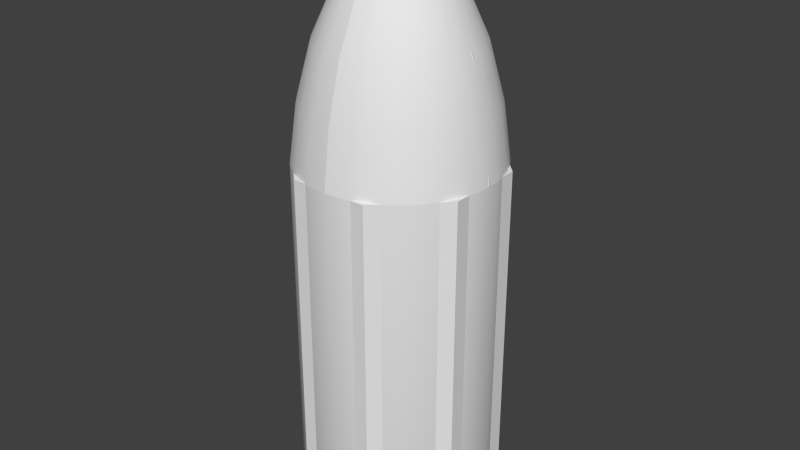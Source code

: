 # Source: fairing.blend  (saved by Blender 2.71.6; exported with 4.5.12 LTS)
import bpy
from mathutils import Matrix  # noqa: F401  (used for matrix-valued properties, if any)

bpy.ops.wm.read_factory_settings(use_empty=True)
scene = bpy.context.scene
scene.name = 'Scene'

# ---- collections
col_collection_1 = bpy.data.collections.new('Collection 1'); scene.collection.children.link(col_collection_1)

# ---- node groups
ng_auto_smooth = bpy.data.node_groups.new('Auto Smooth', 'GeometryNodeTree')
_s = ng_auto_smooth.interface.new_socket(name='Geometry', in_out='OUTPUT', socket_type='NodeSocketGeometry')
_s = ng_auto_smooth.interface.new_socket(name='Geometry', in_out='INPUT', socket_type='NodeSocketGeometry')
_s = ng_auto_smooth.interface.new_socket(name='Angle', in_out='INPUT', socket_type='NodeSocketFloat')
_s.subtype = 'ANGLE'
_s.min_value = 0.0
_s.max_value = 3.142
ng_auto_smooth.is_modifier = True
_N = ng_auto_smooth.nodes; _L = ng_auto_smooth.links
n0 = _N.new('NodeGroupOutput'); n0.name = 'Group Output'; n0.location = (480, -100)
n1 = _N.new('NodeGroupInput'); n1.name = 'Group Input'; n1.location = (-420, -300)
n2 = _N.new('NodeGroupInput'); n2.name = 'Group Input.001'; n2.location = (-60, -100)
n3 = _N.new('GeometryNodeSetShadeSmooth'); n3.name = 'Set Shade Smooth'; n3.location = (120, -100)
n3.domain = 'EDGE'
n4 = _N.new('GeometryNodeSetShadeSmooth'); n4.name = 'Set Shade Smooth.001'; n4.location = (300, -100)
n5 = _N.new('GeometryNodeInputMeshEdgeAngle'); n5.name = 'Edge Angle'; n5.location = (-420, -220)
n6 = _N.new('GeometryNodeInputEdgeSmooth'); n6.name = 'Is Edge Smooth'; n6.location = (-60, -160)
n7 = _N.new('GeometryNodeInputShadeSmooth'); n7.name = 'Is Face Smooth'; n7.location = (-240, -340)
n8 = _N.new('FunctionNodeBooleanMath'); n8.name = 'Boolean Math'; n8.location = (-60, -220)
n9 = _N.new('FunctionNodeCompare'); n9.name = 'Compare'; n9.location = (-240, -180)
n9.operation = 'LESS_EQUAL'
_L.new(n5.outputs[0], n9.inputs[0])
_L.new(n4.outputs[0], n0.inputs[0])
_L.new(n1.outputs[1], n9.inputs[1])
_L.new(n9.outputs[0], n8.inputs[0])
_L.new(n7.outputs[0], n8.inputs[1])
_L.new(n2.outputs[0], n3.inputs[0])
_L.new(n6.outputs[0], n3.inputs[1])
_L.new(n3.outputs[0], n4.inputs[0])
_L.new(n8.outputs[0], n3.inputs[2])
n0.is_active_output = True

# ---- world
world_world = bpy.data.worlds.new('World'); scene.world = world_world
world_world.color = (0.05088, 0.05088, 0.05088)
world_world.use_sun_shadow = False
world_world.sun_shadow_jitter_overblur = 0.0
world_world.cycles.sampling_method = 'MANUAL'
world_world.cycles.sample_map_resolution = 256

# ---- meshes
me_cylinder_005 = bpy.data.meshes.new('Cylinder.005')
me_cylinder_005.from_pydata([(0.4627, 0.5223, 1.125), (0.167, 0.6775, 1.125), (0.6927, 0.08411, 1.125), (0.5743, 0.3964, 1.125), (0.5743, -0.3964, 1.125), (0.6927, -0.08412, 1.125), (0.167, -0.6775, 1.125), (0.4627, -0.5223, 1.125), (0.3243, -0.6179, 1.125), (0.2151, 0.6382, 1.125), (0.2992, 0.6033, 1.125), (0.3243, 0.6179, 1.125), (0.6033, 0.2992, 1.125), (0.6382, 0.2151, 1.125), (0.6525, 0.2474, 1.125), (0.6382, -0.2151, 1.125), (0.6033, -0.2992, 1.125), (0.6525, -0.2475, 1.125), (0.2992, -0.6033, 1.125), (0.2151, -0.6382, 1.125), (0.2992, 0.6033, -1.087), (0.2151, 0.6382, -1.087), (0.6382, 0.2151, -1.087), (0.6033, 0.2992, -1.087), (0.6033, -0.2992, -1.087), (0.6382, -0.2151, -1.087), (0.2151, -0.6382, -1.087), (0.2992, -0.6033, -1.087), (0.167, 0.6775, -1.087), (0.1474, 0.5978, -1.326), (0.4627, 0.5223, -1.087), (0.4083, 0.4609, -1.326), (0.3243, 0.6179, -1.087), (0.2861, 0.5452, -1.326), (0.5743, 0.3964, -1.087), (0.5067, 0.3498, -1.326), (0.6927, 0.08411, -1.087), (0.6113, 0.07422, -1.326), (0.6525, 0.2475, -1.087), (0.5757, 0.2183, -1.326), (0.6927, -0.08411, -1.087), (0.6113, -0.07422, -1.326), (0.5743, -0.3964, -1.087), (0.5067, -0.3498, -1.326), (0.6525, -0.2475, -1.087), (0.5757, -0.2183, -1.326), (0.4627, -0.5223, -1.087), (0.4083, -0.4609, -1.326), (0.167, -0.6775, -1.087), (0.1474, -0.5978, -1.326), (0.3243, -0.6179, -1.087), (0.2861, -0.5452, -1.326), (1.123e-08, -0.6157, -1.326), (-1.49e-08, 0.6382, 1.125), (-1.577e-08, -0.6382, 1.125), (-1.49e-08, 0.6382, -1.087), (-3.96e-11, 0.6978, -1.087), (-3.561e-09, -0.6978, 1.125), (-1.577e-08, -0.6382, -1.087), (-2.853e-08, 0.6978, 1.125), (4.625e-09, -0.6978, -1.087), (-4.295e-10, 0.6157, -1.326), (0.1474, 0.5978, -1.364), (0.4083, 0.4609, -1.364), (0.2861, 0.5452, -1.364), (0.5067, 0.3498, -1.364), (0.6113, 0.07422, -1.364), (0.5757, 0.2183, -1.364), (0.6113, -0.07422, -1.364), (0.5067, -0.3498, -1.364), (0.5757, -0.2183, -1.364), (0.4083, -0.4609, -1.364), (0.1474, -0.5978, -1.364), (0.2861, -0.5452, -1.364), (1.123e-08, -0.6157, -1.364), (-4.295e-10, 0.6157, -1.364), (0.1376, 0.5583, -1.364), (0.3813, 0.4304, -1.364), (0.2672, 0.5091, -1.364), (0.4732, 0.3266, -1.364), (0.5708, 0.06931, -1.364), (0.5376, 0.2039, -1.364), (0.5708, -0.06931, -1.364), (0.4732, -0.3266, -1.364), (0.5376, -0.2039, -1.364), (0.3813, -0.4304, -1.364), (0.1376, -0.5583, -1.364), (0.2672, -0.5091, -1.364), (1.048e-08, -0.575, -1.364), (-4.011e-10, 0.575, -1.364), (0.1288, 0.5227, -1.339), (0.357, 0.403, -1.339), (0.2502, 0.4767, -1.339), (0.443, 0.3058, -1.339), (0.5344, 0.06489, -1.339), (0.5034, 0.1909, -1.339), (0.5344, -0.06489, -1.339), (0.443, -0.3058, -1.339), (0.5034, -0.1909, -1.339), (0.357, -0.403, -1.339), (0.1288, -0.5227, -1.339), (0.2502, -0.4767, -1.339), (9.815e-09, -0.5383, -1.339), (-3.755e-10, 0.5383, -1.339), (0.08565, 0.3475, -1.339), (0.2373, 0.2679, -1.339), (0.1663, 0.3169, -1.339), (0.2945, 0.2033, -1.339), (0.3553, 0.04314, -1.339), (0.3346, 0.1269, -1.339), (0.3553, -0.04314, -1.339), (0.2945, -0.2033, -1.339), (0.3346, -0.1269, -1.339), (0.2373, -0.2679, -1.339), (0.08565, -0.3475, -1.339), (0.1663, -0.3169, -1.339), (6.525e-09, -0.3579, -1.339), (-2.496e-10, 0.3579, -1.339), (0.07528, 0.3054, -1.364), (0.2086, 0.2355, -1.364), (0.1462, 0.2785, -1.364), (0.2589, 0.1787, -1.364), (0.3123, 0.03792, -1.364), (0.2941, 0.1116, -1.364), (0.3123, -0.03792, -1.364), (0.2589, -0.1787, -1.364), (0.2941, -0.1116, -1.364), (0.2086, -0.2355, -1.364), (0.07528, -0.3054, -1.364), (0.1462, -0.2785, -1.364), (5.736e-09, -0.3146, -1.364), (-2.194e-10, 0.3146, -1.364)], [], [(6, 48, 50, 8), (20, 21, 55, 58, 26, 27, 24, 25, 22, 23), (12, 10, 20, 23), (15, 13, 22, 25), (18, 16, 24, 27), (30, 0, 3, 34), (36, 2, 5, 40), (8, 50, 46, 7), (42, 4, 7, 46), (48, 6, 57, 60), (9, 10, 11), (12, 13, 14), (15, 16, 17), (20, 10, 9, 21), (18, 27, 26, 19), (15, 25, 24, 16), (12, 23, 22, 13), (9, 53, 55, 21), (29, 28, 32, 33), (39, 38, 36, 37), (35, 34, 38, 39), (45, 44, 42, 43), (41, 40, 44, 45), (51, 50, 48, 49), (47, 46, 50, 51), (35, 31, 30, 34), (41, 37, 36, 40), (47, 43, 42, 46), (52, 49, 48, 60), (29, 61, 56, 28), (56, 59, 1, 28), (54, 19, 26, 58), (11, 32, 28, 1), (0, 30, 32, 11), (2, 36, 38, 14), (4, 42, 44, 17), (11, 10, 12, 14, 3, 0), (8, 19, 54, 57, 6), (17, 16, 18, 8, 7, 4), (59, 53, 9, 11, 1), (14, 13, 15, 17, 5, 2), (14, 38, 34, 3), (17, 44, 40, 5), (18, 19, 8), (33, 32, 30, 31), (47, 71, 69, 43), (43, 69, 70, 45), (33, 64, 62, 29), (45, 70, 68, 41), (41, 68, 66, 37), (37, 66, 67, 39), (49, 72, 73, 51), (39, 67, 65, 35), (29, 62, 75, 61), (52, 74, 72, 49), (35, 65, 63, 31), (51, 73, 71, 47), (33, 31, 63, 64), (62, 76, 89, 75), (73, 87, 85, 71), (66, 80, 81, 67), (74, 88, 86, 72), (72, 86, 87, 73), (64, 78, 76, 62), (71, 85, 83, 69), (70, 84, 82, 68), (64, 63, 77, 78), (68, 82, 80, 66), (69, 83, 84, 70), (65, 79, 77, 63), (67, 81, 79, 65), (85, 99, 97, 83), (84, 98, 96, 82), (78, 77, 91, 92), (82, 96, 94, 80), (83, 97, 98, 84), (79, 93, 91, 77), (81, 95, 93, 79), (76, 90, 103, 89), (87, 101, 99, 85), (80, 94, 95, 81), (88, 102, 100, 86), (86, 100, 101, 87), (78, 92, 90, 76), (93, 107, 105, 91), (95, 109, 107, 93), (90, 104, 117, 103), (101, 115, 113, 99), (94, 108, 109, 95), (102, 116, 114, 100), (100, 114, 115, 101), (92, 106, 104, 90), (99, 113, 111, 97), (98, 112, 110, 96), (92, 91, 105, 106), (96, 110, 108, 94), (97, 111, 112, 98), (116, 130, 128, 114), (114, 128, 129, 115), (106, 120, 118, 104), (113, 127, 125, 111), (112, 126, 124, 110), (106, 105, 119, 120), (110, 124, 122, 108), (111, 125, 126, 112), (107, 121, 119, 105), (109, 123, 121, 107), (104, 118, 131, 117), (115, 129, 127, 113), (108, 122, 123, 109), (119, 121, 123, 122, 124, 126, 125, 127, 129, 128, 130, 131, 118, 120)])
me_cylinder_005.polygons.foreach_set('use_smooth', [1, 0, 1, 1, 1, 1, 1, 1, 1, 1, 0, 0, 0, 1, 1, 1, 1, 1, 1, 1, 1, 1, 1, 1, 1, 1, 1, 1, 1, 1, 1, 1, 1, 1, 1, 1, 0, 0, 0, 0, 0, 1, 1, 0, 1, 1, 1, 1, 1, 1, 1, 1, 1, 1, 1, 1, 1, 1, 1, 1, 1, 1, 1, 1, 1, 1, 0, 1, 1, 1, 1, 1, 1, 1, 1, 1, 1, 1, 1, 1, 1, 1, 1, 1, 1, 1, 1, 1, 1, 1, 1, 1, 1, 1, 0, 1, 1, 1, 1, 1, 1, 1, 1, 1, 1, 1, 1, 1, 1, 1, 1])
_k = set([(0, 3), (0, 11), (1, 11), (1, 59), (2, 5), (2, 14), (3, 14), (4, 7), (4, 17), (5, 17), (6, 8), (6, 57), (7, 8), (9, 10), (9, 53), (10, 12), (12, 13), (13, 15), (15, 16), (16, 18), (18, 19), (19, 54), (20, 21), (20, 23), (21, 55), (22, 23), (22, 25), (24, 25), (24, 27), (26, 27), (26, 58), (29, 33), (29, 61), (31, 33), (31, 35), (35, 39), (37, 39), (37, 41), (41, 45), (43, 45), (43, 47), (47, 51), (49, 51), (49, 52), (62, 64), (62, 75), (63, 64), (63, 65), (65, 67), (66, 67), (66, 68), (68, 70), (69, 70), (69, 71), (71, 73), (72, 73), (72, 74), (76, 78), (76, 89), (77, 78), (77, 79), (79, 81), (80, 81), (80, 82), (82, 84), (83, 84), (83, 85), (85, 87), (86, 87), (86, 88), (90, 92), (90, 103), (91, 92), (91, 93), (93, 95), (94, 95), (94, 96), (96, 98), (97, 98), (97, 99), (99, 101), (100, 101), (100, 102), (104, 106), (104, 117), (105, 106), (105, 107), (107, 109), (108, 109), (108, 110), (110, 112), (111, 112), (111, 113), (113, 115), (114, 115), (114, 116), (118, 120), (118, 131), (119, 120), (119, 121), (121, 123), (122, 123), (122, 124), (124, 126), (125, 126), (125, 127), (127, 129), (128, 129), (128, 130)])
me_cylinder_005.attributes.new('sharp_edge', 'BOOLEAN', 'EDGE').data.foreach_set('value', [ (min(e.vertices), max(e.vertices)) in _k for e in me_cylinder_005.edges])
_uv = me_cylinder_005.uv_layers.new(name='UVMap')
_uv.uv.foreach_set('vector', [0.01099, 0.06075, 0.4681, 0.06075, 0.4681, 0.09555, 0.01099, 0.09555, 0.7982, 0.9278, 0.8061, 0.9468, 0.8061, 0.9956, 0.5171, 0.9956, 0.5171, 0.9468, 0.5249, 0.9278, 0.5938, 0.8589, 0.6129, 0.851, 0.7103, 0.851, 0.7293, 0.8589, 0.005331, 0.6893, 0.005331, 0.5919, 0.5063, 0.5919, 0.5063, 0.6893, 0.005331, 0.8073, 0.005331, 0.7099, 0.5063, 0.7099, 0.5063, 0.8073, 0.005331, 0.9253, 0.005331, 0.8279, 0.5063, 0.8279, 0.5063, 0.9253, 0.4681, 0.3726, 0.01099, 0.3726, 0.01099, 0.3381, 0.4681, 0.3381, 0.4681, 0.2688, 0.01099, 0.2688, 0.01099, 0.2341, 0.4681, 0.2341, 0.01099, 0.09555, 0.4681, 0.09555, 0.4681, 0.1302, 0.01099, 0.1302, 0.4681, 0.1648, 0.01099, 0.1648, 0.01099, 0.1302, 0.4681, 0.1302, 0.4681, 0.06075, 0.01099, 0.06075, 0.01099, 0.02596, 0.4681, 0.02596, 0.002693, 0.4293, 0.002694, 0.4076, 0.01099, 0.4072, 0.004843, 0.3178, 0.004606, 0.2974, 0.01099, 0.3034, 0.004442, 0.2051, 0.004706, 0.1847, 0.01099, 0.1994, 0.5063, 0.5919, 0.005331, 0.5919, 0.005332, 0.5712, 0.5063, 0.5712, 0.005331, 0.9253, 0.5063, 0.9253, 0.5063, 0.946, 0.005331, 0.946, 0.005331, 0.8073, 0.5063, 0.8073, 0.5063, 0.8279, 0.005331, 0.8279, 0.005331, 0.6893, 0.5063, 0.6893, 0.5063, 0.7099, 0.005331, 0.7099, 0.005332, 0.5712, 0.005332, 0.5225, 0.5063, 0.5225, 0.5063, 0.5712, 0.5208, 0.4415, 0.4681, 0.442, 0.4681, 0.4072, 0.5208, 0.4108, 0.5208, 0.3022, 0.4681, 0.3034, 0.4681, 0.2688, 0.5208, 0.2714, 0.5208, 0.337, 0.4681, 0.3381, 0.4681, 0.3034, 0.5208, 0.3063, 0.5208, 0.1969, 0.4681, 0.1994, 0.4681, 0.1648, 0.5208, 0.1662, 0.5208, 0.2318, 0.4681, 0.2341, 0.4681, 0.1994, 0.5208, 0.201, 0.5208, 0.09237, 0.4681, 0.09555, 0.4681, 0.06075, 0.5208, 0.06164, 0.5208, 0.1272, 0.4681, 0.1302, 0.4681, 0.09555, 0.5208, 0.09647, 0.5208, 0.3411, 0.5208, 0.3718, 0.4681, 0.3726, 0.4681, 0.3381, 0.5208, 0.2362, 0.5208, 0.2676, 0.4681, 0.2688, 0.4681, 0.2341, 0.5208, 0.1313, 0.5208, 0.1621, 0.4681, 0.1648, 0.4681, 0.1302, 0.5208, 0.0268, 0.5208, 0.05753, 0.4681, 0.06075, 0.4681, 0.02596, 0.5208, 0.4456, 0.5208, 0.4763, 0.4681, 0.4768, 0.4681, 0.442, 0.4681, 0.4768, 0.01099, 0.4768, 0.01099, 0.442, 0.4681, 0.442, 0.005331, 0.9947, 0.005331, 0.946, 0.5063, 0.946, 0.5063, 0.9947, 0.01099, 0.4072, 0.4681, 0.4072, 0.4681, 0.442, 0.01099, 0.442, 0.01099, 0.3726, 0.4681, 0.3726, 0.4681, 0.4072, 0.01099, 0.4072, 0.01099, 0.2688, 0.4681, 0.2688, 0.4681, 0.3034, 0.01099, 0.3034, 0.01099, 0.1648, 0.4681, 0.1648, 0.4681, 0.1994, 0.01099, 0.1994, 0.01099, 0.4072, 0.002694, 0.4076, 0.004843, 0.3178, 0.01099, 0.3034, 0.01099, 0.3381, 0.01099, 0.3726, 0.01099, 0.09555, 0.00525, 0.07341, 0.002664, 0.0288, 0.01099, 0.02596, 0.01099, 0.06075, 0.01099, 0.1994, 0.004706, 0.1847, 0.002672, 0.09482, 0.01099, 0.09555, 0.01099, 0.1302, 0.01099, 0.1648, 0.01099, 0.4768, 0.002604, 0.4736, 0.005242, 0.429, 0.01099, 0.4072, 0.01099, 0.442, 0.01099, 0.3034, 0.004269, 0.2962, 0.003856, 0.2064, 0.01099, 0.1994, 0.01099, 0.2341, 0.01099, 0.2688, 0.01099, 0.3034, 0.4681, 0.3034, 0.4681, 0.3381, 0.01099, 0.3381, 0.01099, 0.1994, 0.4681, 0.1994, 0.4681, 0.2341, 0.01099, 0.2341, 0.002672, 0.09482, 0.002694, 0.07318, 0.01099, 0.09555, 0.5208, 0.4067, 0.4681, 0.4072, 0.4681, 0.3726, 0.5208, 0.376, 0.5208, 0.1313, 0.5289, 0.1313, 0.5289, 0.162, 0.5208, 0.1621, 0.5208, 0.1662, 0.5289, 0.1662, 0.5289, 0.1969, 0.5208, 0.1969, 0.5208, 0.4108, 0.5289, 0.4108, 0.5289, 0.4415, 0.5208, 0.4415, 0.5208, 0.201, 0.5289, 0.201, 0.5289, 0.2318, 0.5208, 0.2318, 0.5208, 0.2362, 0.5289, 0.2363, 0.5289, 0.2677, 0.5208, 0.2676, 0.5208, 0.2714, 0.5289, 0.2715, 0.5289, 0.3022, 0.5208, 0.3022, 0.5208, 0.06164, 0.5289, 0.0616, 0.5289, 0.09234, 0.5208, 0.09237, 0.5208, 0.3063, 0.5289, 0.3063, 0.5289, 0.337, 0.5208, 0.337, 0.5208, 0.4456, 0.5289, 0.4456, 0.5289, 0.4763, 0.5208, 0.4763, 0.5208, 0.0268, 0.5289, 0.02676, 0.5289, 0.0575, 0.5208, 0.05753, 0.5208, 0.3411, 0.5289, 0.3412, 0.5289, 0.3719, 0.5208, 0.3718, 0.5208, 0.09647, 0.5289, 0.09644, 0.5289, 0.1272, 0.5208, 0.1272, 0.5208, 0.4067, 0.5208, 0.376, 0.5289, 0.376, 0.5289, 0.4067, 0.9367, 0.9867, 0.9404, 0.9723, 0.992, 0.979, 0.992, 0.9938, 0.8862, 0.5678, 0.8932, 0.5809, 0.8516, 0.6099, 0.8417, 0.5988, 0.7678, 0.7946, 0.7826, 0.7928, 0.7947, 0.842, 0.7807, 0.8473, 0.992, 0.541, 0.992, 0.5559, 0.9404, 0.5626, 0.9367, 0.5482, 0.9367, 0.5482, 0.9404, 0.5626, 0.8932, 0.5809, 0.8862, 0.5678, 0.8862, 0.9671, 0.8932, 0.954, 0.9404, 0.9723, 0.9367, 0.9867, 0.8417, 0.5988, 0.8516, 0.6099, 0.8182, 0.6479, 0.8059, 0.6395, 0.7807, 0.6876, 0.7947, 0.6929, 0.7826, 0.7421, 0.7678, 0.7403, 0.8862, 0.9671, 0.8417, 0.9361, 0.8516, 0.925, 0.8932, 0.954, 0.7678, 0.7403, 0.7826, 0.7421, 0.7826, 0.7928, 0.7678, 0.7946, 0.8059, 0.6395, 0.8182, 0.6479, 0.7947, 0.6929, 0.7807, 0.6876, 0.8059, 0.8954, 0.8182, 0.887, 0.8516, 0.925, 0.8417, 0.9361, 0.7807, 0.8473, 0.7947, 0.842, 0.8182, 0.887, 0.8059, 0.8954, 0.8516, 0.6099, 0.8623, 0.6218, 0.8314, 0.657, 0.8182, 0.6479, 0.7947, 0.6929, 0.8097, 0.6985, 0.7985, 0.744, 0.7826, 0.7421, 0.8932, 0.954, 0.8516, 0.925, 0.8623, 0.913, 0.9007, 0.9398, 0.7826, 0.7421, 0.7985, 0.744, 0.7985, 0.7909, 0.7826, 0.7928, 0.8182, 0.6479, 0.8314, 0.657, 0.8097, 0.6985, 0.7947, 0.6929, 0.8182, 0.887, 0.8314, 0.8779, 0.8623, 0.913, 0.8516, 0.925, 0.7947, 0.842, 0.8097, 0.8364, 0.8314, 0.8779, 0.8182, 0.887, 0.9404, 0.9723, 0.9444, 0.9568, 0.992, 0.9629, 0.992, 0.979, 0.8932, 0.5809, 0.9007, 0.595, 0.8623, 0.6218, 0.8516, 0.6099, 0.7826, 0.7928, 0.7985, 0.7909, 0.8097, 0.8364, 0.7947, 0.842, 0.992, 0.5559, 0.992, 0.572, 0.9444, 0.5781, 0.9404, 0.5626, 0.9404, 0.5626, 0.9444, 0.5781, 0.9007, 0.595, 0.8932, 0.5809, 0.8932, 0.954, 0.9007, 0.9398, 0.9444, 0.9568, 0.9404, 0.9723, 0.8314, 0.8779, 0.8851, 0.841, 0.9058, 0.8644, 0.8623, 0.913, 0.8097, 0.8364, 0.8707, 0.8134, 0.8851, 0.841, 0.8314, 0.8779, 0.9444, 0.9568, 0.9605, 0.8935, 0.992, 0.8976, 0.992, 0.9629, 0.9007, 0.595, 0.9314, 0.6526, 0.9058, 0.6705, 0.8623, 0.6218, 0.7985, 0.7909, 0.8632, 0.783, 0.8707, 0.8134, 0.8097, 0.8364, 0.992, 0.572, 0.992, 0.6373, 0.9606, 0.6413, 0.9444, 0.5781, 0.9444, 0.5781, 0.9606, 0.6413, 0.9314, 0.6526, 0.9007, 0.595, 0.9007, 0.9398, 0.9314, 0.8823, 0.9605, 0.8935, 0.9444, 0.9568, 0.8623, 0.6218, 0.9058, 0.6705, 0.8851, 0.6939, 0.8314, 0.657, 0.8097, 0.6985, 0.8707, 0.7215, 0.8632, 0.7518, 0.7985, 0.744, 0.9007, 0.9398, 0.8623, 0.913, 0.9058, 0.8644, 0.9314, 0.8823, 0.7985, 0.744, 0.8632, 0.7518, 0.8632, 0.783, 0.7985, 0.7909, 0.8314, 0.657, 0.8851, 0.6939, 0.8707, 0.7215, 0.8097, 0.6985, 0.992, 0.6373, 0.992, 0.6553, 0.965, 0.6587, 0.9606, 0.6413, 0.9606, 0.6413, 0.965, 0.6587, 0.9398, 0.6684, 0.9314, 0.6526, 0.9314, 0.8823, 0.9398, 0.8665, 0.965, 0.8762, 0.9605, 0.8935, 0.9058, 0.6705, 0.9177, 0.6838, 0.8999, 0.704, 0.8851, 0.6939, 0.8707, 0.7215, 0.8874, 0.7278, 0.881, 0.754, 0.8632, 0.7518, 0.9314, 0.8823, 0.9058, 0.8644, 0.9177, 0.8511, 0.9398, 0.8665, 0.8632, 0.7518, 0.881, 0.754, 0.881, 0.7809, 0.8632, 0.783, 0.8851, 0.6939, 0.8999, 0.704, 0.8874, 0.7278, 0.8707, 0.7215, 0.8851, 0.841, 0.8998, 0.8309, 0.9177, 0.8511, 0.9058, 0.8644, 0.8707, 0.8134, 0.8874, 0.807, 0.8998, 0.8309, 0.8851, 0.841, 0.9605, 0.8935, 0.965, 0.8762, 0.992, 0.8796, 0.992, 0.8976, 0.9314, 0.6526, 0.9398, 0.6684, 0.9177, 0.6838, 0.9058, 0.6705, 0.8632, 0.783, 0.881, 0.7809, 0.8874, 0.807, 0.8707, 0.8134, 0.9177, 0.8511, 0.8998, 0.8309, 0.8874, 0.807, 0.881, 0.7809, 0.881, 0.754, 0.8874, 0.7278, 0.8999, 0.704, 0.9177, 0.6838, 0.9398, 0.6684, 0.965, 0.6587, 0.992, 0.6553, 0.992, 0.8796, 0.965, 0.8762, 0.9398, 0.8665])
me_cylinder_005.materials.append(None)
me_cylinder_005.use_remesh_preserve_volume = False
me_cylinder_005.use_remesh_preserve_attributes = False
me_cylinder_005.use_mirror_vertex_groups = False
me_cylinder_005.update()
me_cylinder_002 = bpy.data.meshes.new('Cylinder.002')
me_cylinder_002.from_pydata([(0.14, 0.5223, -0.6163), (-0.1558, 0.6775, -0.6163), (0.37, 0.08411, -0.6163), (0.2515, 0.3964, -0.6163), (0.2515, -0.3964, -0.6163), (0.37, -0.08411, -0.6163), (-0.1558, -0.6775, -0.6163), (0.14, -0.5223, -0.6163), (0.001526, -0.6179, -0.6163), (-0.1077, 0.6382, -0.6163), (-0.0236, 0.6033, -0.6163), (0.001526, 0.6179, -0.6163), (0.2806, 0.2992, -0.6163), (0.3154, 0.2151, -0.6163), (0.3297, 0.2474, -0.6163), (0.3154, -0.2151, -0.6163), (0.2806, -0.2992, -0.6163), (0.3297, -0.2474, -0.6163), (-0.0236, -0.6033, -0.6163), (-0.1077, -0.6382, -0.6163), (-0.3228, 0.6382, -0.6163), (-0.3228, -0.6382, -0.6163), (-0.3228, -0.6978, -0.6163), (-0.3228, 0.6978, -0.6163), (0.1049, 0.4828, -0.2165), (-0.1684, 0.6262, -0.2165), (0.3175, 0.07774, -0.2165), (0.208, 0.3664, -0.2165), (0.208, -0.3664, -0.2165), (0.3175, -0.07774, -0.2165), (-0.1684, -0.6262, -0.2165), (0.1049, -0.4828, -0.2165), (-0.02304, -0.5711, -0.2165), (-0.1283, 0.577, -0.2116), (-0.05228, 0.5455, -0.2116), (-0.02304, 0.5711, -0.2165), (0.2228, 0.2705, -0.2116), (0.2542, 0.1945, -0.2116), (0.2803, 0.2287, -0.2165), (0.2542, -0.1945, -0.2116), (0.2228, -0.2705, -0.2116), (0.2803, -0.2287, -0.2165), (-0.05228, -0.5455, -0.2116), (-0.1283, -0.577, -0.2116), (-0.3228, 0.577, -0.2071), (-0.3228, -0.577, -0.2071), (-0.3228, -0.645, -0.2165), (-0.3228, 0.645, -0.2165), (0.03673, 0.4058, 0.1706), (-0.193, 0.5264, 0.1706), (0.2154, 0.06535, 0.1706), (0.1234, 0.308, 0.1706), (0.1234, -0.308, 0.1706), (0.2154, -0.06535, 0.1706), (-0.193, -0.5264, 0.1706), (0.03673, -0.4058, 0.1706), (-0.07082, -0.48, 0.1706), (-0.1634, 0.4727, 0.1788), (-0.1012, 0.4469, 0.1788), (-0.07082, 0.48, 0.1706), (0.1241, 0.2216, 0.1788), (0.1499, 0.1593, 0.1788), (0.1841, 0.1922, 0.1706), (0.1499, -0.1593, 0.1788), (0.1241, -0.2216, 0.1788), (0.1841, -0.1922, 0.1706), (-0.1012, -0.4469, 0.1788), (-0.1634, -0.4727, 0.1788), (-0.3228, 0.4727, 0.186), (-0.3228, -0.4727, 0.186), (-0.3228, -0.5421, 0.1706), (-0.3228, 0.5421, 0.1706), (-0.0707, 0.2845, 0.5279), (-0.2318, 0.3691, 0.5279), (0.05458, 0.04582, 0.5279), (-0.009934, 0.2159, 0.5279), (-0.009934, -0.2159, 0.5279), (0.05458, -0.04582, 0.5279), (-0.2318, -0.3691, 0.5279), (-0.0707, -0.2845, 0.5279), (-0.1461, -0.3366, 0.5279), (-0.2169, 0.3141, 0.5287), (-0.1755, 0.2969, 0.5287), (-0.1461, 0.3366, 0.5279), (-0.02583, 0.1472, 0.5287), (-0.008697, 0.1059, 0.5287), (0.03265, 0.1348, 0.5279), (-0.008697, -0.1059, 0.5287), (-0.02583, -0.1472, 0.5287), (0.03265, -0.1348, 0.5279), (-0.1755, -0.2969, 0.5287), (-0.2169, -0.3141, 0.5287), (-0.3228, 0.3141, 0.5278), (-0.3228, -0.3141, 0.5278), (-0.3228, -0.3801, 0.5279), (-0.3228, 0.3801, 0.5279), (-0.204, 0.1341, 0.7803), (-0.2799, 0.1739, 0.7803), (-0.145, 0.02159, 0.7803), (-0.1754, 0.1017, 0.7803), (-0.1754, -0.1017, 0.7803), (-0.145, -0.02159, 0.7803), (-0.2799, -0.1739, 0.7803), (-0.204, -0.1341, 0.7803), (-0.2395, -0.1586, 0.7803), (-0.277, 0.1356, 0.749), (-0.2592, 0.1282, 0.749), (-0.2395, 0.1586, 0.7803), (-0.1945, 0.06358, 0.749), (-0.1871, 0.04571, 0.749), (-0.1553, 0.06352, 0.7803), (-0.1871, -0.04571, 0.749), (-0.1945, -0.06357, 0.749), (-0.1553, -0.06351, 0.7803), (-0.2592, -0.1282, 0.749), (-0.277, -0.1356, 0.749), (-0.3228, 0.1356, 0.7533), (-0.3228, -0.1356, 0.7533), (-0.3228, -0.1791, 0.7803), (-0.3228, 0.1791, 0.7803), (-0.3228, 3.41e-06, 0.9076)], [], [(2, 14, 38, 26), (22, 46, 45, 21), (6, 8, 32, 30), (16, 18, 42, 40), (15, 16, 40, 39), (2, 26, 29, 5), (14, 3, 27, 38), (20, 44, 47, 23), (4, 28, 31, 7), (8, 7, 31, 32), (20, 9, 33, 44), (18, 19, 43, 42), (4, 17, 41, 28), (0, 11, 35, 24), (10, 12, 36, 34), (9, 10, 34, 33), (23, 47, 25, 1), (21, 45, 43, 19), (17, 5, 29, 41), (11, 1, 25, 35), (22, 6, 30, 46), (13, 15, 39, 37), (12, 13, 37, 36), (0, 24, 27, 3), (26, 38, 62, 50), (45, 46, 70, 69), (40, 42, 66, 64), (39, 40, 64, 63), (29, 26, 50, 53), (30, 32, 56, 54), (38, 27, 51, 62), (47, 44, 68, 71), (32, 31, 55, 56), (44, 33, 57, 68), (42, 43, 67, 66), (31, 28, 52, 55), (28, 41, 65, 52), (24, 35, 59, 48), (33, 34, 58, 57), (25, 47, 71, 49), (43, 45, 69, 67), (34, 36, 60, 58), (41, 29, 53, 65), (35, 25, 49, 59), (37, 39, 63, 61), (36, 37, 61, 60), (27, 24, 48, 51), (46, 30, 54, 70), (50, 62, 86, 74), (69, 70, 94, 93), (63, 64, 88, 87), (53, 50, 74, 77), (54, 56, 80, 78), (64, 66, 90, 88), (62, 51, 75, 86), (71, 68, 92, 95), (68, 57, 81, 92), (66, 67, 91, 90), (55, 52, 76, 79), (56, 55, 79, 80), (52, 65, 89, 76), (48, 59, 83, 72), (67, 69, 93, 91), (58, 60, 84, 82), (57, 58, 82, 81), (49, 71, 95, 73), (65, 53, 77, 89), (59, 49, 73, 83), (51, 48, 72, 75), (70, 54, 78, 94), (61, 63, 87, 85), (60, 61, 85, 84), (74, 86, 110, 98), (93, 94, 118, 117), (78, 80, 104, 102), (88, 90, 114, 112), (87, 88, 112, 111), (77, 74, 98, 101), (86, 75, 99, 110), (95, 92, 116, 119), (79, 76, 100, 103), (80, 79, 103, 104), (92, 81, 105, 116), (90, 91, 115, 114), (76, 89, 113, 100), (72, 83, 107, 96), (82, 84, 108, 106), (81, 82, 106, 105), (73, 95, 119, 97), (91, 93, 117, 115), (89, 77, 101, 113), (83, 73, 97, 107), (94, 78, 102, 118), (85, 87, 111, 109), (84, 85, 109, 108), (75, 72, 96, 99), (110, 99, 120), (104, 103, 120), (98, 110, 120), (118, 102, 120), (103, 100, 120), (102, 104, 120), (107, 97, 120), (101, 98, 120), (113, 101, 120), (96, 107, 120), (99, 96, 120), (100, 113, 120), (97, 119, 120), (105, 106, 108, 109, 111, 112, 114, 115, 117, 116), (1, 9, 20, 23), (118, 120, 119, 116, 117), (11, 10, 9, 1), (4, 16, 15, 5, 17), (6, 22, 21, 19), (8, 6, 19, 18), (2, 13, 12, 3, 14), (5, 15, 13, 2), (7, 8, 18, 16, 4), (3, 12, 10, 11, 0)])
me_cylinder_002.polygons.foreach_set('use_smooth', [1, 0, 1, 1, 1, 1, 1, 0, 1, 1, 1, 1, 1, 1, 1, 1, 1, 1, 1, 1, 1, 1, 1, 1, 1, 0, 1, 1, 1, 1, 1, 0, 1, 1, 1, 1, 1, 1, 1, 1, 1, 1, 1, 1, 1, 1, 1, 1, 1, 0, 1, 1, 1, 1, 1, 0, 1, 1, 1, 1, 1, 1, 1, 1, 1, 1, 1, 1, 1, 1, 1, 1, 1, 0, 1, 1, 1, 1, 1, 0, 1, 1, 1, 1, 1, 1, 1, 1, 1, 1, 1, 1, 1, 1, 1, 1, 1, 1, 1, 1, 1, 1, 1, 1, 1, 1, 1, 1, 1, 0, 0, 0, 0, 0, 0, 0, 0, 0, 0, 0])
_k = set([(0, 3), (0, 11), (1, 11), (1, 23), (2, 5), (2, 14), (3, 14), (4, 7), (4, 17), (5, 17), (6, 8), (6, 22), (7, 8), (9, 10), (9, 20), (10, 12), (12, 13), (13, 15), (15, 16), (16, 18), (18, 19), (19, 21), (20, 23), (20, 44), (21, 22), (21, 45), (22, 46), (23, 47), (44, 68), (45, 69), (46, 70), (47, 71), (68, 92), (69, 93), (70, 94), (71, 95), (92, 116), (93, 117), (94, 118), (95, 119), (105, 106), (105, 116), (106, 108), (108, 109), (109, 111), (111, 112), (112, 114), (114, 115), (115, 117), (116, 117), (118, 120), (119, 120)])
me_cylinder_002.attributes.new('sharp_edge', 'BOOLEAN', 'EDGE').data.foreach_set('value', [ (min(e.vertices), max(e.vertices)) in _k for e in me_cylinder_002.edges])
_uv = me_cylinder_002.uv_layers.new(name='UVMap')
_uv.uv.foreach_set('vector', [0.7968, 0.5445, 0.7722, 0.5673, 0.719, 0.5157, 0.7383, 0.4954, 0.8943, 0.3387, 0.8183, 0.318, 0.8182, 0.3046, 0.8959, 0.3271, 0.8852, 0.3702, 0.8746, 0.4017, 0.8035, 0.3746, 0.8116, 0.3471, 0.7655, 0.5782, 0.6935, 0.6322, 0.6519, 0.5622, 0.7118, 0.521, 0.7784, 0.5656, 0.7655, 0.5782, 0.7118, 0.521, 0.7226, 0.5107, 0.7968, 0.5445, 0.7383, 0.4954, 0.755, 0.4735, 0.8178, 0.517, 0.7722, 0.5673, 0.7501, 0.593, 0.6983, 0.5344, 0.719, 0.5157, 0.6241, 0.6757, 0.5814, 0.6, 0.5954, 0.5968, 0.6358, 0.6712, 0.8502, 0.4594, 0.7828, 0.4265, 0.7937, 0.4011, 0.8592, 0.4291, 0.8746, 0.4017, 0.8592, 0.4291, 0.7937, 0.4011, 0.8035, 0.3746, 0.8876, 0.3437, 0.8785, 0.3847, 0.804, 0.3636, 0.8091, 0.327, 0.6935, 0.6322, 0.6773, 0.6414, 0.6378, 0.5695, 0.6519, 0.5622, 0.8502, 0.4594, 0.8327, 0.4867, 0.7697, 0.4507, 0.7828, 0.4265, 0.7209, 0.6109, 0.6964, 0.6347, 0.651, 0.568, 0.6756, 0.5519, 0.8735, 0.4014, 0.8407, 0.4803, 0.7735, 0.4433, 0.8, 0.3782, 0.8785, 0.3847, 0.8735, 0.4014, 0.8, 0.3782, 0.804, 0.3636, 0.6358, 0.6712, 0.5954, 0.5968, 0.6244, 0.5828, 0.6665, 0.6539, 0.637, 0.6604, 0.6015, 0.5829, 0.6378, 0.5695, 0.6773, 0.6414, 0.8327, 0.4867, 0.8178, 0.517, 0.755, 0.4735, 0.7697, 0.4507, 0.6964, 0.6347, 0.6665, 0.6539, 0.6244, 0.5828, 0.651, 0.568, 0.8943, 0.3387, 0.8852, 0.3702, 0.8116, 0.3471, 0.8183, 0.318, 0.8319, 0.4956, 0.7784, 0.5656, 0.7226, 0.5107, 0.7662, 0.456, 0.8407, 0.4803, 0.8319, 0.4956, 0.7662, 0.456, 0.7735, 0.4433, 0.7209, 0.6109, 0.6756, 0.5519, 0.6983, 0.5344, 0.7501, 0.593, 0.7383, 0.4954, 0.719, 0.5157, 0.672, 0.4662, 0.6872, 0.4511, 0.8148, 0.305, 0.8183, 0.318, 0.7405, 0.3075, 0.7358, 0.2944, 0.7118, 0.521, 0.6519, 0.5622, 0.6186, 0.4958, 0.666, 0.4684, 0.7226, 0.5107, 0.7118, 0.521, 0.666, 0.4684, 0.6744, 0.4611, 0.755, 0.4735, 0.7383, 0.4954, 0.6872, 0.4511, 0.7005, 0.4346, 0.8116, 0.3471, 0.8035, 0.3746, 0.7348, 0.3554, 0.7387, 0.3322, 0.719, 0.5157, 0.6983, 0.5344, 0.6551, 0.4798, 0.672, 0.4662, 0.5954, 0.5968, 0.5811, 0.596, 0.5526, 0.5162, 0.5673, 0.5181, 0.8035, 0.3746, 0.7937, 0.4011, 0.7291, 0.3772, 0.7348, 0.3554, 0.8091, 0.327, 0.804, 0.3636, 0.7322, 0.3484, 0.7312, 0.3188, 0.6519, 0.5622, 0.6378, 0.5695, 0.6071, 0.5001, 0.6186, 0.4958, 0.7937, 0.4011, 0.7828, 0.4265, 0.7214, 0.3976, 0.7291, 0.3772, 0.7828, 0.4265, 0.7697, 0.4507, 0.7119, 0.4168, 0.7214, 0.3976, 0.6756, 0.5519, 0.651, 0.568, 0.6153, 0.5024, 0.6362, 0.4919, 0.804, 0.3636, 0.8, 0.3782, 0.7302, 0.3602, 0.7322, 0.3484, 0.6244, 0.5828, 0.5954, 0.5968, 0.5673, 0.5181, 0.5924, 0.5112, 0.6378, 0.5695, 0.6015, 0.5829, 0.5772, 0.5049, 0.6071, 0.5001, 0.8, 0.3782, 0.7735, 0.4433, 0.7126, 0.4111, 0.7302, 0.3602, 0.7697, 0.4507, 0.755, 0.4735, 0.7005, 0.4346, 0.7119, 0.4168, 0.651, 0.568, 0.6244, 0.5828, 0.5924, 0.5112, 0.6153, 0.5024, 0.7662, 0.456, 0.7226, 0.5107, 0.6744, 0.4611, 0.7074, 0.4208, 0.7735, 0.4433, 0.7662, 0.456, 0.7074, 0.4208, 0.7126, 0.4111, 0.6983, 0.5344, 0.6756, 0.5519, 0.6362, 0.4919, 0.6551, 0.4798, 0.8183, 0.318, 0.8116, 0.3471, 0.7387, 0.3322, 0.7405, 0.3075, 0.6872, 0.4511, 0.672, 0.4662, 0.6325, 0.4196, 0.6428, 0.4103, 0.7315, 0.2973, 0.7405, 0.3075, 0.6653, 0.3136, 0.6592, 0.3024, 0.6744, 0.4611, 0.666, 0.4684, 0.6291, 0.4204, 0.6345, 0.4163, 0.7005, 0.4346, 0.6872, 0.4511, 0.6428, 0.4103, 0.6515, 0.3998, 0.7387, 0.3322, 0.7348, 0.3554, 0.6689, 0.3461, 0.6683, 0.3302, 0.666, 0.4684, 0.6186, 0.4958, 0.5979, 0.433, 0.6291, 0.4204, 0.672, 0.4662, 0.6551, 0.4798, 0.6207, 0.4273, 0.6325, 0.4196, 0.5673, 0.5181, 0.555, 0.5108, 0.5463, 0.4357, 0.5589, 0.4398, 0.7312, 0.3188, 0.7322, 0.3484, 0.665, 0.3445, 0.6603, 0.3259, 0.6186, 0.4958, 0.6071, 0.5001, 0.5904, 0.4342, 0.5979, 0.433, 0.7291, 0.3772, 0.7214, 0.3976, 0.6639, 0.3751, 0.6674, 0.3611, 0.7348, 0.3554, 0.7291, 0.3772, 0.6674, 0.3611, 0.6689, 0.3461, 0.7214, 0.3976, 0.7119, 0.4168, 0.6586, 0.388, 0.6639, 0.3751, 0.6362, 0.4919, 0.6153, 0.5024, 0.5926, 0.4377, 0.6074, 0.4334, 0.6071, 0.5001, 0.5772, 0.5049, 0.5714, 0.433, 0.5904, 0.4342, 0.7302, 0.3602, 0.7126, 0.4111, 0.6579, 0.3855, 0.6652, 0.3521, 0.7322, 0.3484, 0.7302, 0.3602, 0.6652, 0.3521, 0.665, 0.3445, 0.5924, 0.5112, 0.5673, 0.5181, 0.5589, 0.4398, 0.5764, 0.4399, 0.7119, 0.4168, 0.7005, 0.4346, 0.6515, 0.3998, 0.6586, 0.388, 0.6153, 0.5024, 0.5924, 0.5112, 0.5764, 0.4399, 0.5926, 0.4377, 0.6551, 0.4798, 0.6362, 0.4919, 0.6074, 0.4334, 0.6207, 0.4273, 0.7405, 0.3075, 0.7387, 0.3322, 0.6683, 0.3302, 0.6653, 0.3136, 0.7074, 0.4208, 0.6744, 0.4611, 0.6345, 0.4163, 0.6549, 0.3917, 0.7126, 0.4111, 0.7074, 0.4208, 0.6549, 0.3917, 0.6579, 0.3855, 0.6428, 0.4103, 0.6325, 0.4196, 0.6064, 0.3826, 0.611, 0.3791, 0.6545, 0.3078, 0.6653, 0.3136, 0.6103, 0.3377, 0.6055, 0.3294, 0.6683, 0.3302, 0.6689, 0.3461, 0.618, 0.3511, 0.6151, 0.3443, 0.6291, 0.4204, 0.5979, 0.433, 0.5935, 0.3871, 0.6068, 0.3844, 0.6345, 0.4163, 0.6291, 0.4204, 0.6068, 0.3844, 0.6093, 0.383, 0.6515, 0.3998, 0.6428, 0.4103, 0.611, 0.3791, 0.6148, 0.3747, 0.6325, 0.4196, 0.6207, 0.4273, 0.601, 0.385, 0.6064, 0.3826, 0.5589, 0.4398, 0.5514, 0.4298, 0.5651, 0.3773, 0.5741, 0.3808, 0.6674, 0.3611, 0.6639, 0.3751, 0.619, 0.3638, 0.6192, 0.3576, 0.6689, 0.3461, 0.6674, 0.3611, 0.6192, 0.3576, 0.618, 0.3511, 0.6603, 0.3259, 0.665, 0.3445, 0.6177, 0.3537, 0.612, 0.3474, 0.5979, 0.433, 0.5904, 0.4342, 0.5903, 0.3867, 0.5935, 0.3871, 0.6639, 0.3751, 0.6586, 0.388, 0.6174, 0.3696, 0.619, 0.3638, 0.6074, 0.4334, 0.5926, 0.4377, 0.5883, 0.3861, 0.5949, 0.3863, 0.6652, 0.3521, 0.6579, 0.3855, 0.6187, 0.3707, 0.6189, 0.3568, 0.665, 0.3445, 0.6652, 0.3521, 0.6189, 0.3568, 0.6177, 0.3537, 0.5764, 0.4399, 0.5589, 0.4398, 0.5741, 0.3808, 0.5813, 0.3844, 0.5904, 0.4342, 0.5714, 0.433, 0.5834, 0.3831, 0.5903, 0.3867, 0.6586, 0.388, 0.6515, 0.3998, 0.6148, 0.3747, 0.6174, 0.3696, 0.5926, 0.4377, 0.5764, 0.4399, 0.5813, 0.3844, 0.5883, 0.3861, 0.6653, 0.3136, 0.6683, 0.3302, 0.6151, 0.3443, 0.6103, 0.3377, 0.6549, 0.3917, 0.6345, 0.4163, 0.6093, 0.383, 0.6176, 0.3733, 0.6579, 0.3855, 0.6549, 0.3917, 0.6176, 0.3733, 0.6187, 0.3707, 0.6207, 0.4273, 0.6074, 0.4334, 0.5949, 0.3863, 0.601, 0.385, 0.6064, 0.3826, 0.601, 0.385, 0.5962, 0.3628, 0.618, 0.3511, 0.6192, 0.3576, 0.5962, 0.3628, 0.611, 0.3791, 0.6064, 0.3826, 0.5962, 0.3628, 0.6103, 0.3377, 0.6151, 0.3443, 0.5962, 0.3628, 0.6192, 0.3576, 0.619, 0.3638, 0.5962, 0.3628, 0.6151, 0.3443, 0.618, 0.3511, 0.5962, 0.3628, 0.5883, 0.3861, 0.5813, 0.3844, 0.5962, 0.3628, 0.6148, 0.3747, 0.611, 0.3791, 0.5962, 0.3628, 0.6174, 0.3696, 0.6148, 0.3747, 0.5962, 0.3628, 0.5949, 0.3863, 0.5883, 0.3861, 0.5962, 0.3628, 0.601, 0.385, 0.5949, 0.3863, 0.5962, 0.3628, 0.619, 0.3638, 0.6174, 0.3696, 0.5962, 0.3628, 0.5813, 0.3844, 0.5741, 0.3808, 0.5962, 0.3628, 0.6177, 0.3537, 0.6189, 0.3568, 0.6187, 0.3707, 0.6176, 0.3733, 0.6093, 0.383, 0.6068, 0.3844, 0.5935, 0.3871, 0.5903, 0.3867, 0.5834, 0.3831, 0.612, 0.3474, 0.6665, 0.6539, 0.6796, 0.6546, 0.6432, 0.6813, 0.6358, 0.6712, 0.6103, 0.3377, 0.5962, 0.3628, 0.5741, 0.3808, 0.5717, 0.3713, 0.6004, 0.3369, 0.6964, 0.6347, 0.6957, 0.6408, 0.6792, 0.6507, 0.6665, 0.6539, 0.8502, 0.4594, 0.8428, 0.4781, 0.8344, 0.4933, 0.8178, 0.517, 0.8327, 0.4867, 0.8852, 0.3702, 0.8943, 0.3387, 0.905, 0.3432, 0.8886, 0.3819, 0.8746, 0.4017, 0.8852, 0.3702, 0.8852, 0.3825, 0.8799, 0.3997, 0.7968, 0.5445, 0.779, 0.567, 0.7667, 0.5799, 0.7501, 0.593, 0.7722, 0.5673, 0.8178, 0.517, 0.843, 0.5025, 0.7894, 0.5727, 0.7968, 0.5445, 0.8592, 0.4291, 0.8746, 0.4017, 0.8803, 0.4021, 0.8531, 0.4783, 0.8502, 0.4594, 0.7501, 0.593, 0.7707, 0.5908, 0.6985, 0.6407, 0.6964, 0.6347, 0.7209, 0.6109])
me_cylinder_002.materials.append(None)
me_cylinder_002.use_remesh_preserve_volume = False
me_cylinder_002.use_remesh_preserve_attributes = False
me_cylinder_002.use_mirror_vertex_groups = False
me_cylinder_002.update()
me_cylinder_003 = bpy.data.meshes.new('Cylinder.003')
me_cylinder_003.from_pydata([(0.001526, -0.6179, -0.6163), (0.3297, -0.2474, -0.6163), (-0.3228, -0.6978, -0.6163), (-0.07082, -0.48, 0.1706), (0.1841, -0.1922, 0.1706), (-0.3228, -0.5421, 0.1706), (-0.2395, -0.1586, 0.7803), (-0.1553, -0.06351, 0.7803), (-0.3228, -0.1791, 0.7803), (-0.3228, 3.41e-06, 0.9076), (0.2154, -6.987e-07, 0.1706), (-0.145, -7.033e-07, 0.7803), (0.37, -6.989e-07, -0.6163)], [], [(3, 0, 1, 4), (6, 8, 5, 3), (10, 4, 1, 12), (11, 10, 9), (6, 9, 8), (6, 3, 4, 7), (11, 7, 4, 10), (11, 9, 7), (5, 8, 9), (12, 0, 2), (10, 12, 9), (6, 7, 9), (12, 1, 0), (9, 12, 2), (5, 9, 2), (0, 3, 5, 2)])
me_cylinder_003.polygons.foreach_set('use_smooth', [1, 1, 1, 1, 1, 1, 1, 1, 1, 1, 1, 1, 1, 0, 1, 1])
_k = set([(0, 1), (0, 2), (1, 12), (2, 5), (5, 8), (8, 9)])
me_cylinder_003.attributes.new('sharp_edge', 'BOOLEAN', 'EDGE').data.foreach_set('value', [ (min(e.vertices), max(e.vertices)) in _k for e in me_cylinder_003.edges])
_uv = me_cylinder_003.uv_layers.new(name='UVMap')
_uv.uv.foreach_set('vector', [0.7348, 0.3554, 0.8746, 0.4017, 0.8327, 0.4867, 0.7119, 0.4168, 0.618, 0.3511, 0.6103, 0.3377, 0.7405, 0.3075, 0.7348, 0.3554, 0.6938, 0.4429, 0.7119, 0.4168, 0.8327, 0.4867, 0.8073, 0.5308, 0.6129, 0.3769, 0.6938, 0.4429, 0.5962, 0.3628, 0.618, 0.3511, 0.5962, 0.3628, 0.6103, 0.3377, 0.618, 0.3511, 0.7348, 0.3554, 0.7119, 0.4168, 0.6174, 0.3696, 0.6129, 0.3769, 0.6174, 0.3696, 0.7119, 0.4168, 0.6938, 0.4429, 0.6129, 0.3769, 0.5962, 0.3628, 0.6174, 0.3696, 0.7405, 0.3075, 0.6103, 0.3377, 0.5962, 0.3628, 0.8073, 0.5308, 0.8746, 0.4017, 0.8943, 0.3387, 0.6938, 0.4429, 0.8073, 0.5308, 0.0, 0.0, 0.618, 0.3511, 0.6174, 0.3696, 0.5962, 0.3628, 0.8073, 0.5308, 0.8327, 0.4867, 0.8746, 0.4017, 0.0, 0.0, 0.0, 0.0, 0.8943, 0.3387, 0.7405, 0.3075, 0.0, 0.0, 0.8943, 0.3387, 0.8746, 0.4017, 0.7348, 0.3554, 0.7405, 0.3075, 0.8943, 0.3387])
me_cylinder_003.materials.append(None)
me_cylinder_003.use_remesh_preserve_volume = False
me_cylinder_003.use_remesh_preserve_attributes = False
me_cylinder_003.use_mirror_vertex_groups = False
me_cylinder_003.update()
me_cylinder = bpy.data.meshes.new('Cylinder')
me_cylinder.from_pydata([(-0.2532, 0.6112, -0.1281), (-0.2783, 0.6719, 0.1108), (0.2532, 0.6112, -0.1281), (0.2783, 0.6719, 0.1108), (0.6112, 0.2532, -0.1281), (0.6719, 0.2783, 0.1108), (0.6112, -0.2532, -0.1281), (0.6719, -0.2783, 0.1108), (0.2532, -0.6112, -0.1281), (0.2783, -0.6719, 0.1108), (-0.2532, -0.6112, -0.1281), (-0.2783, -0.6719, 0.1108), (-0.6112, -0.2532, -0.1281), (-0.6719, -0.2783, 0.1108), (-0.6112, 0.2532, -0.1281), (-0.6719, 0.2783, 0.1108)], [], [(0, 1, 3, 2), (2, 3, 5, 4), (4, 5, 7, 6), (6, 7, 9, 8), (8, 9, 11, 10), (10, 11, 13, 12), (3, 1, 15, 13, 11, 9, 7, 5), (14, 15, 1, 0), (12, 13, 15, 14), (0, 2, 4, 6, 8, 10, 12, 14)])
me_cylinder.use_remesh_preserve_volume = False
me_cylinder.use_remesh_preserve_attributes = False
me_cylinder.use_mirror_vertex_groups = False
me_cylinder.update()
me_cylinder_007 = bpy.data.meshes.new('Cylinder.007')
me_cylinder_007.from_pydata([(0.2783, -0.672, -1.125), (0.2783, -0.672, 1.125), (-0.2783, -0.672, -1.125), (-0.2783, -0.672, 1.125), (0.2601, -0.6278, 1.125), (-0.2601, -0.6278, 1.125), (0.2601, -0.6278, -1.087), (-0.2601, -0.6278, -1.087)], [], [(0, 1, 3, 2), (4, 5, 3, 1), (5, 4, 6, 7)])
me_cylinder_007.use_remesh_preserve_volume = False
me_cylinder_007.use_remesh_preserve_attributes = False
me_cylinder_007.use_mirror_vertex_groups = False
me_cylinder_007.update()
me_cylinder_033 = bpy.data.meshes.new('Cylinder.033')
me_cylinder_033.from_pydata([(0.2601, 0.6278, 1.106), (-0.2601, 0.6278, 1.106), (0.6278, 0.2601, 1.106), (0.6278, -0.2601, 1.106), (0.2601, -0.6278, 1.106), (-0.2601, -0.6278, 1.106), (-0.6278, -0.2601, 1.106), (-0.6278, 0.2601, 1.106), (0.2601, 0.6278, -1.106), (-0.2601, 0.6278, -1.106), (0.6278, 0.2601, -1.106), (0.6278, -0.2601, -1.106), (0.2601, -0.6278, -1.106), (-0.2601, -0.6278, -1.106), (-0.6278, -0.2601, -1.106), (-0.6278, 0.2601, -1.106)], [], [(5, 4, 12, 13), (4, 3, 11, 12), (3, 2, 10, 11), (2, 0, 8, 10), (6, 5, 13, 14), (7, 6, 14, 15), (0, 1, 9, 8), (1, 7, 15, 9), (5, 6, 7, 1, 0, 2, 3, 4), (15, 14, 13, 12, 11, 10, 8, 9)])
me_cylinder_033.use_remesh_preserve_volume = False
me_cylinder_033.use_remesh_preserve_attributes = False
me_cylinder_033.use_mirror_vertex_groups = False
me_cylinder_033.update()

# ---- objects
ob_fairings = bpy.data.objects.new('fairings', me_cylinder_005)
ob_cap = bpy.data.objects.new('cap', me_cylinder_002)
ob_cap_collider_001 = bpy.data.objects.new('cap-collider.001', me_cylinder_003)
ob_cap_collider = bpy.data.objects.new('cap-collider', me_cylinder_003)
ob_cap_001 = bpy.data.objects.new('cap.001', me_cylinder_002)
ob_cap_collider_003 = bpy.data.objects.new('cap-collider.003', me_cylinder_003)
ob_cap_collider_002 = bpy.data.objects.new('cap-collider.002', me_cylinder_003)
ob_collider = bpy.data.objects.new('collider', None)
ob_base_collider = bpy.data.objects.new('base-collider', me_cylinder)
ob_fairings_collider_007 = bpy.data.objects.new('fairings-collider.007', me_cylinder_007)
ob_fairings_collider_006 = bpy.data.objects.new('fairings-collider.006', me_cylinder_007)
ob_fairings_collider_005 = bpy.data.objects.new('fairings-collider.005', me_cylinder_007)
ob_fairings_collider_004 = bpy.data.objects.new('fairings-collider.004', me_cylinder_007)
ob_fairings_collider_003 = bpy.data.objects.new('fairings-collider.003', me_cylinder_007)
ob_fairings_collider_002 = bpy.data.objects.new('fairings-collider.002', me_cylinder_007)
ob_fairings_collider_001 = bpy.data.objects.new('fairings-collider.001', me_cylinder_007)
ob_fairings_collider = bpy.data.objects.new('fairings-collider', me_cylinder_007)
ob_hangar_space = bpy.data.objects.new('hangar-space', me_cylinder_033)
ob_launch_position = bpy.data.objects.new('launch-position', None)

# ---- transforms, parenting, visibility, modifiers, constraints
ob_fairings.location = (0.0, 0.0, 0.0)
ob_fairings.lineart.crease_threshold = 0.0
_m = ob_fairings.modifiers.new('Mirror', 'MIRROR')
_m = ob_fairings.modifiers.new('Auto Smooth', 'NODES')
_m.node_group = ng_auto_smooth
_gi = [s.identifier for s in ng_auto_smooth.interface.items_tree if s.item_type == 'SOCKET' and s.in_out == 'INPUT']
_m[_gi[1]] = 3.142  # Angle
ob_cap.parent = ob_fairings
ob_cap.location = (0.3228, -3.41e-06, 1.741)
ob_cap.lineart.crease_threshold = 0.0
_m = ob_cap.modifiers.new('Auto Smooth', 'NODES')
_m.node_group = ng_auto_smooth
_gi = [s.identifier for s in ng_auto_smooth.interface.items_tree if s.item_type == 'SOCKET' and s.in_out == 'INPUT']
_m[_gi[1]] = 3.142  # Angle
ob_cap_collider_001.parent = ob_cap
ob_cap_collider_001.matrix_parent_inverse = Matrix(((1.0, 0.0, 0.0, -0.3228), (0.0, 1.0, 0.0, 3.41e-06), (0.0, 0.0, 1.0, -1.741), (0.0, 0.0, 0.0, 1.0)))
ob_cap_collider_001.location = (3.427e-06, 0.3228, 1.741)
ob_cap_collider_001.rotation_euler = (0.0, -0.0, 1.571)
ob_cap_collider_001.display_type = 'WIRE'
ob_cap_collider_001.lineart.crease_threshold = 0.0
_m = ob_cap_collider_001.modifiers.new('Auto Smooth', 'NODES')
_m.node_group = ng_auto_smooth
_gi = [s.identifier for s in ng_auto_smooth.interface.items_tree if s.item_type == 'SOCKET' and s.in_out == 'INPUT']
_m[_gi[1]] = 3.142  # Angle
ob_cap_collider.parent = ob_cap
ob_cap_collider.matrix_parent_inverse = Matrix(((1.0, 0.0, 0.0, -0.3228), (0.0, 1.0, 0.0, 3.41e-06), (0.0, 0.0, 1.0, -1.741), (0.0, 0.0, 0.0, 1.0)))
ob_cap_collider.location = (0.3228, -3.41e-06, 1.741)
ob_cap_collider.display_type = 'WIRE'
ob_cap_collider.lineart.crease_threshold = 0.0
_m = ob_cap_collider.modifiers.new('Auto Smooth', 'NODES')
_m.node_group = ng_auto_smooth
_gi = [s.identifier for s in ng_auto_smooth.interface.items_tree if s.item_type == 'SOCKET' and s.in_out == 'INPUT']
_m[_gi[1]] = 3.142  # Angle
ob_cap_001.parent = ob_fairings
ob_cap_001.matrix_parent_inverse = Matrix(((1.0, 0.0, 0.0, 0.3228), (0.0, 1.0, 0.0, 3.41e-06), (0.0, 0.0, 1.0, -1.741), (0.0, 0.0, 0.0, 1.0)))
ob_cap_001.location = (-3.595e-13, -8.225e-06, 1.2)
ob_cap_001.rotation_euler = (0.0, -0.0, 3.142)
ob_cap_001.lineart.crease_threshold = 0.0
_m = ob_cap_001.modifiers.new('Auto Smooth', 'NODES')
_m.node_group = ng_auto_smooth
_gi = [s.identifier for s in ng_auto_smooth.interface.items_tree if s.item_type == 'SOCKET' and s.in_out == 'INPUT']
_m[_gi[1]] = 3.142  # Angle
_c = ob_cap_001.constraints.new('COPY_LOCATION'); _c.name = 'Copy Location'
_c.target = ob_cap
_c.invert_x = True
ob_cap_collider_003.parent = ob_cap_001
ob_cap_collider_003.matrix_parent_inverse = Matrix(((-1.0, 1.51e-07, 0.0, -0.3228), (-1.51e-07, -1.0, 0.0, -3.458e-06), (0.0, 0.0, 1.0, -1.741), (0.0, 0.0, 0.0, 1.0)))
ob_cap_collider_003.location = (-0.3228, 3.457e-06, 1.741)
ob_cap_collider_003.rotation_euler = (0.0, -0.0, 3.142)
ob_cap_collider_003.display_type = 'WIRE'
ob_cap_collider_003.lineart.crease_threshold = 0.0
_m = ob_cap_collider_003.modifiers.new('Auto Smooth', 'NODES')
_m.node_group = ng_auto_smooth
_gi = [s.identifier for s in ng_auto_smooth.interface.items_tree if s.item_type == 'SOCKET' and s.in_out == 'INPUT']
_m[_gi[1]] = 3.142  # Angle
ob_cap_collider_002.parent = ob_cap_001
ob_cap_collider_002.matrix_parent_inverse = Matrix(((-1.0, 1.51e-07, 0.0, -0.3228), (-1.51e-07, -1.0, 0.0, -3.458e-06), (0.0, 0.0, 1.0, -1.741), (0.0, 0.0, 0.0, 1.0)))
ob_cap_collider_002.location = (-3.427e-06, -0.3228, 1.741)
ob_cap_collider_002.rotation_euler = (0.0, -0.0, -1.571)
ob_cap_collider_002.display_type = 'WIRE'
ob_cap_collider_002.lineart.crease_threshold = 0.0
_m = ob_cap_collider_002.modifiers.new('Auto Smooth', 'NODES')
_m.node_group = ng_auto_smooth
_gi = [s.identifier for s in ng_auto_smooth.interface.items_tree if s.item_type == 'SOCKET' and s.in_out == 'INPUT']
_m[_gi[1]] = 3.142  # Angle
ob_collider.parent = ob_fairings
ob_collider.location = (0.0, 0.0, -0.1195)
ob_collider.empty_image_offset = (0.0, 0.0)
ob_collider.lineart.crease_threshold = 0.0
ob_base_collider.parent = ob_collider
ob_base_collider.matrix_parent_inverse = Matrix(((1.0, 0.0, 0.0, 0.0), (0.0, 1.0, 0.0, 0.0), (0.0, 0.0, 1.0, 0.1195), (0.0, 0.0, 0.0, 1.0)))
ob_base_collider.location = (-2.294e-08, -8.347e-09, -1.236)
ob_base_collider.display_type = 'WIRE'
ob_base_collider.lineart.crease_threshold = 0.0
ob_fairings_collider_007.parent = ob_collider
ob_fairings_collider_007.matrix_parent_inverse = Matrix(((1.0, 0.0, 0.0, 0.0), (0.0, 1.0, 0.0, 0.0), (0.0, 0.0, 1.0, 0.1195), (0.0, 0.0, 0.0, 1.0)))
ob_fairings_collider_007.location = (0.0, 0.0, 0.0)
ob_fairings_collider_007.rotation_euler = (0.0, 0.0, -0.7854)
ob_fairings_collider_007.scale = (1.0, 1.0, 1.0)
ob_fairings_collider_007.display_type = 'WIRE'
ob_fairings_collider_007.lineart.crease_threshold = 0.0
ob_fairings_collider_006.parent = ob_collider
ob_fairings_collider_006.matrix_parent_inverse = Matrix(((1.0, 0.0, 0.0, 0.0), (0.0, 1.0, 0.0, 0.0), (0.0, 0.0, 1.0, 0.1195), (0.0, 0.0, 0.0, 1.0)))
ob_fairings_collider_006.location = (0.0, 0.0, 0.0)
ob_fairings_collider_006.rotation_euler = (0.0, 0.0, -1.571)
ob_fairings_collider_006.display_type = 'WIRE'
ob_fairings_collider_006.lineart.crease_threshold = 0.0
ob_fairings_collider_005.parent = ob_collider
ob_fairings_collider_005.matrix_parent_inverse = Matrix(((1.0, 0.0, 0.0, 0.0), (0.0, 1.0, 0.0, 0.0), (0.0, 0.0, 1.0, 0.1195), (0.0, 0.0, 0.0, 1.0)))
ob_fairings_collider_005.location = (0.0, 0.0, 0.0)
ob_fairings_collider_005.rotation_euler = (0.0, 0.0, -2.356)
ob_fairings_collider_005.scale = (1.0, 1.0, 1.0)
ob_fairings_collider_005.display_type = 'WIRE'
ob_fairings_collider_005.lineart.crease_threshold = 0.0
ob_fairings_collider_004.parent = ob_collider
ob_fairings_collider_004.matrix_parent_inverse = Matrix(((1.0, 0.0, 0.0, 0.0), (0.0, 1.0, 0.0, 0.0), (0.0, 0.0, 1.0, 0.1195), (0.0, 0.0, 0.0, 1.0)))
ob_fairings_collider_004.location = (0.0, 0.0, 0.0)
ob_fairings_collider_004.rotation_euler = (0.0, -0.0, -3.142)
ob_fairings_collider_004.display_type = 'WIRE'
ob_fairings_collider_004.lineart.crease_threshold = 0.0
ob_fairings_collider_003.parent = ob_collider
ob_fairings_collider_003.matrix_parent_inverse = Matrix(((1.0, 0.0, 0.0, 0.0), (0.0, 1.0, 0.0, 0.0), (0.0, 0.0, 1.0, 0.1195), (0.0, 0.0, 0.0, 1.0)))
ob_fairings_collider_003.location = (0.0, 0.0, 0.0)
ob_fairings_collider_003.rotation_euler = (0.0, -0.0, 2.356)
ob_fairings_collider_003.scale = (1.0, 1.0, 1.0)
ob_fairings_collider_003.display_type = 'WIRE'
ob_fairings_collider_003.lineart.crease_threshold = 0.0
ob_fairings_collider_002.parent = ob_collider
ob_fairings_collider_002.matrix_parent_inverse = Matrix(((1.0, 0.0, 0.0, 0.0), (0.0, 1.0, 0.0, 0.0), (0.0, 0.0, 1.0, 0.1195), (0.0, 0.0, 0.0, 1.0)))
ob_fairings_collider_002.location = (0.0, 0.0, 0.0)
ob_fairings_collider_002.rotation_euler = (0.0, -0.0, 1.571)
ob_fairings_collider_002.display_type = 'WIRE'
ob_fairings_collider_002.lineart.crease_threshold = 0.0
ob_fairings_collider_001.parent = ob_collider
ob_fairings_collider_001.matrix_parent_inverse = Matrix(((1.0, 0.0, 0.0, 0.0), (0.0, 1.0, 0.0, 0.0), (0.0, 0.0, 1.0, 0.1195), (0.0, 0.0, 0.0, 1.0)))
ob_fairings_collider_001.location = (0.0, 0.0, 0.0)
ob_fairings_collider_001.rotation_euler = (0.0, -0.0, 0.7854)
ob_fairings_collider_001.scale = (1.0, 1.0, 1.0)
ob_fairings_collider_001.display_type = 'WIRE'
ob_fairings_collider_001.lineart.crease_threshold = 0.0
ob_fairings_collider.parent = ob_collider
ob_fairings_collider.matrix_parent_inverse = Matrix(((1.0, 0.0, 0.0, 0.0), (0.0, 1.0, 0.0, 0.0), (0.0, 0.0, 1.0, 0.1195), (0.0, 0.0, 0.0, 1.0)))
ob_fairings_collider.location = (0.0, 0.0, 0.0)
ob_fairings_collider.display_type = 'WIRE'
ob_fairings_collider.lineart.crease_threshold = 0.0
ob_hangar_space.parent = ob_fairings
ob_hangar_space.location = (-1.863e-08, 0.0, 0.01896)
ob_hangar_space.display_type = 'WIRE'
ob_hangar_space.lineart.crease_threshold = 0.0
_m = ob_hangar_space.modifiers.new('Auto Smooth', 'NODES')
_m.node_group = ng_auto_smooth
_gi = [s.identifier for s in ng_auto_smooth.interface.items_tree if s.item_type == 'SOCKET' and s.in_out == 'INPUT']
_m[_gi[1]] = 3.142  # Angle
ob_launch_position.parent = ob_hangar_space
ob_launch_position.location = (0.0, 0.0, 0.0)
ob_launch_position.rotation_euler = (1.571, 5.024e-15, 3.142)
ob_launch_position.empty_image_offset = (0.0, 0.0)
ob_launch_position.lineart.crease_threshold = 0.0

# ---- collection membership
col_collection_1.objects.link(ob_fairings)
col_collection_1.objects.link(ob_cap)
col_collection_1.objects.link(ob_cap_collider_001)
col_collection_1.objects.link(ob_cap_collider)
col_collection_1.objects.link(ob_cap_001)
col_collection_1.objects.link(ob_cap_collider_003)
col_collection_1.objects.link(ob_cap_collider_002)
col_collection_1.objects.link(ob_collider)
col_collection_1.objects.link(ob_base_collider)
col_collection_1.objects.link(ob_fairings_collider_007)
col_collection_1.objects.link(ob_fairings_collider_006)
col_collection_1.objects.link(ob_fairings_collider_005)
col_collection_1.objects.link(ob_fairings_collider_004)
col_collection_1.objects.link(ob_fairings_collider_003)
col_collection_1.objects.link(ob_fairings_collider_002)
col_collection_1.objects.link(ob_fairings_collider_001)
col_collection_1.objects.link(ob_fairings_collider)
col_collection_1.objects.link(ob_hangar_space)
col_collection_1.objects.link(ob_launch_position)

# ---- scene / render settings (as saved in the file)
scene.frame_start = 1; scene.frame_end = 50; scene.frame_set(1)
scene.render.engine = 'BLENDER_EEVEE_NEXT'
scene.render.resolution_percentage = 50
scene.render.dither_intensity = 0.0
scene.render.use_bake_clear = False
scene.render.bake_margin = 0
scene.cycles.use_denoising = False
scene.cycles.samples = 10
scene.cycles.sampling_pattern = 'TABULATED_SOBOL'
scene.cycles.light_sampling_threshold = 0.0
scene.cycles.use_adaptive_sampling = False
scene.cycles.use_light_tree = False
scene.cycles.blur_glossy = 0.0
scene.cycles.pixel_filter_type = 'GAUSSIAN'
scene.cycles.sample_clamp_indirect = 0.0
scene.view_settings.view_transform = 'Standard'
bpy.context.view_layer.update()

# ---- added for rendering (the .blend has no active camera and no usable light): camera, sun
cam_auto = bpy.data.cameras.new('AutoCamera')
cam_auto.lens = 50.0
cam_auto.sensor_width = 36.0
cam_auto.clip_end = 1000.0
ob_auto_camera = bpy.data.objects.new('AutoCamera', cam_auto)
scene.collection.objects.link(ob_auto_camera)
ob_auto_camera.location = (4.1375, -4.965, 3.9525)
ob_auto_camera.rotation_euler = (1.09748, -7.21219e-08, 0.694738)
scene.camera = ob_auto_camera
light_auto_sun = bpy.data.lights.new('AutoSun', 'SUN')
light_auto_sun.energy = 3.0
light_auto_sun.angle = 0.0523599
ob_auto_sun = bpy.data.objects.new('AutoSun', light_auto_sun)
scene.collection.objects.link(ob_auto_sun)
ob_auto_sun.rotation_euler = (0.872665, 0.174533, 0.523599)
bpy.context.view_layer.update()
